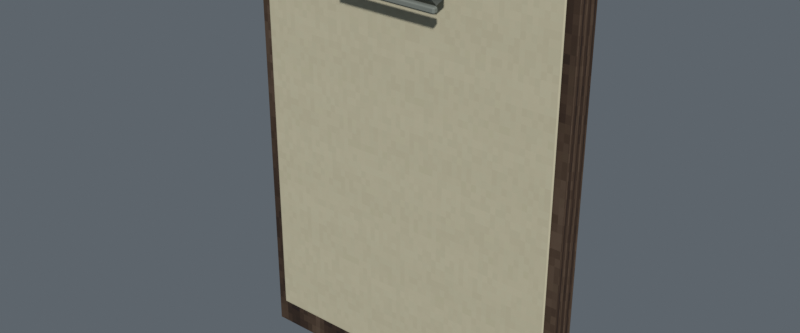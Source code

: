 # Source: clipboards.blend  (saved by Blender 5.0.118; exported with 4.5.12 LTS)
import bpy
from mathutils import Matrix  # noqa: F401  (used for matrix-valued properties, if any)

bpy.ops.wm.read_factory_settings(use_empty=True)
scene = bpy.context.scene
scene.name = 'Scene'

# ---- images (referenced by path relative to the original .blend; pixels are not part of the script)
import os
ASSET_DIR = os.environ.get("B2B_ASSET_DIR", "")  # directory of the original .blend (textures are referenced by path, not embedded)
HERE = os.path.dirname(os.path.abspath(__file__))  # packed textures are extracted next to this script under _unpacked/

def load_image(name, relpath, width, height, colorspace="sRGB"):
    """Load a texture the original file referenced (path relative to the .blend, or extracted next to this script)."""
    p = next((c for c in (os.path.join(HERE, relpath), os.path.join(ASSET_DIR, relpath)) if relpath and os.path.exists(c)), "")
    if p:
        img = bpy.data.images.load(p, check_existing=True)
        img.name = name
    else:  # same state as the original file: an image datablock whose file is absent (Cycles renders it pink)
        img = bpy.data.images.new(name, width, height)
        img.source = "FILE"
        img.filepath = "//" + (relpath or name)
    img.colorspace_settings.name = colorspace
    return img
img_dark_clipboard_fibreboard_diffuse = load_image('Dark clipboard fibreboard diffuse', '_unpacked/Dark_clipboard_fibreboard_diffuse.255145fe.png', 64, 64, 'sRGB')
img_unwritten_assignment_paper_diffuse = load_image('Unwritten assignment paper diffuse', '_unpacked/Unwritten_assignment_paper_diffuse.a22448bc.png', 64, 64, 'sRGB')
img_clipboard_galvanized_clip_diffuse = load_image('Clipboard galvanized clip diffuse', '_unpacked/Clipboard_galvanized_clip_diffuse.e5e3f432.png', 64, 64, 'sRGB')

# ---- materials (node trees are filled in below, after node groups)
mat_rebuild_dark_clipboard_fibreboard = bpy.data.materials.new('Rebuild Dark clipboard fibreboard')
mat_rebuild_unwritten_assignment_paper = bpy.data.materials.new('Rebuild Unwritten assignment paper')
mat_rebuild_clipboard_galvanized_clip = bpy.data.materials.new('Rebuild Clipboard galvanized clip')

# ---- material node trees
mat_rebuild_dark_clipboard_fibreboard.use_nodes = True; mat_rebuild_dark_clipboard_fibreboard.node_tree.nodes.clear()
_N = mat_rebuild_dark_clipboard_fibreboard.node_tree.nodes; _L = mat_rebuild_dark_clipboard_fibreboard.node_tree.links
n0 = _N.new('ShaderNodeBsdfPrincipled'); n0.name = 'Principled BSDF'; n0.location = (-200, 100)
n0.inputs[2].default_value = 0.88
n1 = _N.new('ShaderNodeOutputMaterial'); n1.name = 'Material Output'; n1.location = (200, 100)
n2 = _N.new('ShaderNodeTexImage'); n2.name = 'Image Texture'; n2.location = (0, 0)
n2.image = img_dark_clipboard_fibreboard_diffuse
n2.interpolation = 'Closest'
_L.new(n0.outputs[0], n1.inputs[0])
_L.new(n2.outputs[0], n0.inputs[0])
n1.is_active_output = True
mat_rebuild_unwritten_assignment_paper.use_nodes = True; mat_rebuild_unwritten_assignment_paper.node_tree.nodes.clear()
_N = mat_rebuild_unwritten_assignment_paper.node_tree.nodes; _L = mat_rebuild_unwritten_assignment_paper.node_tree.links
n0 = _N.new('ShaderNodeBsdfPrincipled'); n0.name = 'Principled BSDF'; n0.location = (-200, 100)
n0.inputs[2].default_value = 0.88
n1 = _N.new('ShaderNodeOutputMaterial'); n1.name = 'Material Output'; n1.location = (200, 100)
n2 = _N.new('ShaderNodeTexImage'); n2.name = 'Image Texture'; n2.location = (0, 0)
n2.image = img_unwritten_assignment_paper_diffuse
n2.interpolation = 'Closest'
_L.new(n0.outputs[0], n1.inputs[0])
_L.new(n2.outputs[0], n0.inputs[0])
n1.is_active_output = True
mat_rebuild_clipboard_galvanized_clip.use_nodes = True; mat_rebuild_clipboard_galvanized_clip.node_tree.nodes.clear()
_N = mat_rebuild_clipboard_galvanized_clip.node_tree.nodes; _L = mat_rebuild_clipboard_galvanized_clip.node_tree.links
n0 = _N.new('ShaderNodeBsdfPrincipled'); n0.name = 'Principled BSDF'; n0.location = (-200, 100)
n0.inputs[2].default_value = 0.88
n1 = _N.new('ShaderNodeOutputMaterial'); n1.name = 'Material Output'; n1.location = (200, 100)
n2 = _N.new('ShaderNodeTexImage'); n2.name = 'Image Texture'; n2.location = (0, 0)
n2.image = img_clipboard_galvanized_clip_diffuse
n2.interpolation = 'Closest'
_L.new(n0.outputs[0], n1.inputs[0])
_L.new(n2.outputs[0], n0.inputs[0])
n1.is_active_output = True

# ---- world
world_neutral_asset_studio = bpy.data.worlds.new('Neutral asset studio'); scene.world = world_neutral_asset_studio
world_neutral_asset_studio.use_nodes = True; world_neutral_asset_studio.node_tree.nodes.clear()
_N = world_neutral_asset_studio.node_tree.nodes; _L = world_neutral_asset_studio.node_tree.links
n0 = _N.new('ShaderNodeBackground'); n0.name = 'Background'; n0.location = (-200, 100)
n0.inputs[0].default_value = (0.11, 0.13, 0.15, 1.0)
n1 = _N.new('ShaderNodeOutputWorld'); n1.name = 'World Output'; n1.location = (200, 100)
_L.new(n0.outputs[0], n1.inputs[0])
n1.is_active_output = True

# ---- meshes
me_cube = bpy.data.meshes.new('Cube')
me_cube.from_pydata([(-0.109, -9.313e-10, 0.0), (-0.109, -0.006, 0.006), (-0.115, -9.313e-10, 0.006), (-0.109, -0.006, 0.314), (-0.109, -9.313e-10, 0.32), (-0.115, -9.313e-10, 0.314), (-0.109, 9.313e-10, 0.0), (-0.115, 9.313e-10, 0.006), (-0.109, 0.006, 0.006), (-0.109, 9.313e-10, 0.32), (-0.109, 0.006, 0.314), (-0.115, 9.313e-10, 0.314), (0.109, -9.313e-10, 0.0), (0.115, -9.313e-10, 0.006), (0.109, -0.006, 0.006), (0.109, -9.313e-10, 0.32), (0.109, -0.006, 0.314), (0.115, -9.313e-10, 0.314), (0.109, 9.313e-10, 0.0), (0.109, 0.006, 0.006), (0.115, 9.313e-10, 0.006), (0.109, 9.313e-10, 0.32), (0.115, 9.313e-10, 0.314), (0.109, 0.006, 0.314), (-0.1018, -0.007, 0.0225), (-0.1018, -0.00775, 0.02325), (-0.1025, -0.007, 0.02325), (-0.1018, -0.00775, 0.2987), (-0.1018, -0.007, 0.2995), (-0.1025, -0.007, 0.2987), (-0.1018, -0.007, 0.0225), (-0.1025, -0.007, 0.02325), (-0.1018, -0.00625, 0.02325), (-0.1018, -0.007, 0.2995), (-0.1018, -0.00625, 0.2987), (-0.1025, -0.007, 0.2987), (0.1018, -0.007, 0.0225), (0.1025, -0.007, 0.02325), (0.1018, -0.00775, 0.02325), (0.1018, -0.007, 0.2995), (0.1018, -0.00775, 0.2987), (0.1025, -0.007, 0.2987), (0.1018, -0.007, 0.0225), (0.1018, -0.00625, 0.02325), (0.1025, -0.007, 0.02325), (0.1018, -0.007, 0.2995), (0.1025, -0.007, 0.2987), (0.1018, -0.00625, 0.2987), (-0.035, -0.02, 0.295), (-0.035, -0.01824, 0.2908), (-0.035, -0.014, 0.289), (-0.035, -0.009757, 0.2908), (-0.035, -0.008, 0.295), (-0.035, -0.009757, 0.2992), (-0.035, -0.014, 0.301), (-0.035, -0.01824, 0.2992), (0.035, -0.02, 0.295), (0.035, -0.01824, 0.2908), (0.035, -0.014, 0.289), (0.035, -0.009757, 0.2908), (0.035, -0.008, 0.295), (0.035, -0.009757, 0.2992), (0.035, -0.014, 0.301), (0.035, -0.01824, 0.2992), (-0.031, -0.016, 0.266), (-0.031, -0.021, 0.271), (-0.036, -0.016, 0.271), (-0.031, -0.021, 0.291), (-0.031, -0.016, 0.296), (-0.036, -0.016, 0.291), (-0.031, -0.016, 0.266), (-0.036, -0.016, 0.271), (-0.031, -0.011, 0.271), (-0.031, -0.016, 0.296), (-0.031, -0.011, 0.291), (-0.036, -0.016, 0.291), (0.031, -0.016, 0.266), (0.036, -0.016, 0.271), (0.031, -0.021, 0.271), (0.031, -0.016, 0.296), (0.031, -0.021, 0.291), (0.036, -0.016, 0.291), (0.031, -0.016, 0.266), (0.031, -0.011, 0.271), (0.036, -0.016, 0.271), (0.031, -0.016, 0.296), (0.036, -0.016, 0.291), (0.031, -0.011, 0.291), (-0.033, -0.021, 0.263), (-0.033, -0.022, 0.264), (-0.034, -0.021, 0.264), (-0.033, -0.022, 0.266), (-0.033, -0.021, 0.267), (-0.034, -0.021, 0.266), (-0.033, -0.019, 0.263), (-0.034, -0.019, 0.264), (-0.033, -0.018, 0.264), (-0.033, -0.019, 0.267), (-0.033, -0.018, 0.266), (-0.034, -0.019, 0.266), (0.033, -0.021, 0.263), (0.034, -0.021, 0.264), (0.033, -0.022, 0.264), (0.033, -0.021, 0.267), (0.033, -0.022, 0.266), (0.034, -0.021, 0.266), (0.033, -0.019, 0.263), (0.033, -0.018, 0.264), (0.034, -0.019, 0.264), (0.033, -0.019, 0.267), (0.034, -0.019, 0.266), (0.033, -0.018, 0.266)], [], [(0, 1, 2), (3, 4, 5), (6, 7, 8), (9, 10, 11), (12, 13, 14), (15, 16, 17), (18, 19, 20), (21, 22, 23), (6, 0, 2, 7), (1, 3, 5, 2), (4, 9, 11, 5), (10, 8, 7, 11), (18, 6, 8, 19), (9, 21, 23, 10), (22, 20, 19, 23), (12, 18, 20, 13), (21, 15, 17, 22), (16, 14, 13, 17), (0, 12, 14, 1), (15, 4, 3, 16), (6, 18, 12, 0), (2, 5, 11, 7), (14, 16, 3, 1), (21, 9, 4, 15), (8, 10, 23, 19), (20, 22, 17, 13), (24, 25, 26), (27, 28, 29), (30, 31, 32), (33, 34, 35), (36, 37, 38), (39, 40, 41), (42, 43, 44), (45, 46, 47), (30, 24, 26, 31), (25, 27, 29, 26), (28, 33, 35, 29), (34, 32, 31, 35), (42, 30, 32, 43), (33, 45, 47, 34), (46, 44, 43, 47), (36, 42, 44, 37), (45, 39, 41, 46), (40, 38, 37, 41), (24, 36, 38, 25), (39, 28, 27, 40), (30, 42, 36, 24), (26, 29, 35, 31), (38, 40, 27, 25), (45, 33, 28, 39), (32, 34, 47, 43), (44, 46, 41, 37), (55, 54, 53, 52, 51, 50, 49, 48), (56, 57, 58, 59, 60, 61, 62, 63), (48, 49, 57, 56), (49, 50, 58, 57), (50, 51, 59, 58), (51, 52, 60, 59), (52, 53, 61, 60), (53, 54, 62, 61), (54, 55, 63, 62), (55, 48, 56, 63), (64, 65, 66), (67, 68, 69), (70, 71, 72), (73, 74, 75), (76, 77, 78), (79, 80, 81), (82, 83, 84), (85, 86, 87), (70, 64, 66, 71), (65, 67, 69, 66), (68, 73, 75, 69), (74, 72, 71, 75), (82, 70, 72, 83), (73, 85, 87, 74), (86, 84, 83, 87), (76, 82, 84, 77), (85, 79, 81, 86), (80, 78, 77, 81), (64, 76, 78, 65), (79, 68, 67, 80), (70, 82, 76, 64), (66, 69, 75, 71), (78, 80, 67, 65), (85, 73, 68, 79), (72, 74, 87, 83), (84, 86, 81, 77), (88, 89, 90), (91, 92, 93), (94, 95, 96), (97, 98, 99), (100, 101, 102), (103, 104, 105), (106, 107, 108), (109, 110, 111), (94, 88, 90, 95), (89, 91, 93, 90), (92, 97, 99, 93), (98, 96, 95, 99), (106, 94, 96, 107), (97, 109, 111, 98), (110, 108, 107, 111), (100, 106, 108, 101), (109, 103, 105, 110), (104, 102, 101, 105), (88, 100, 102, 89), (103, 92, 91, 104), (94, 106, 100, 88), (90, 93, 99, 95), (102, 104, 91, 89), (109, 97, 92, 103), (96, 98, 111, 107), (108, 110, 105, 101)])
me_cube.polygons.foreach_set('material_index', [0, 0, 0, 0, 0, 0, 0, 0, 0, 0, 0, 0, 0, 0, 0, 0, 0, 0, 0, 0, 0, 0, 0, 0, 0, 0, 1, 1, 1, 1, 1, 1, 1, 1, 1, 1, 1, 1, 1, 1, 1, 1, 1, 1, 1, 1, 1, 1, 1, 1, 1, 1, 2, 2, 2, 2, 2, 2, 2, 2, 2, 2, 2, 2, 2, 2, 2, 2, 2, 2, 2, 2, 2, 2, 2, 2, 2, 2, 2, 2, 2, 2, 2, 2, 2, 2, 2, 2, 2, 2, 2, 2, 2, 2, 2, 2, 2, 2, 2, 2, 2, 2, 2, 2, 2, 2, 2, 2, 2, 2, 2, 2, 2, 2])
_uv = me_cube.uv_layers.new(name='UVMap')
_uv.uv.foreach_set('vector', [0.5, 0.025, 0.025, 0.04281, 0.5, 0.04281, 0.025, 0.9572, 0.5, 0.975, 0.5, 0.9572, 0.5, 0.025, 0.5, 0.04281, 0.975, 0.04281, 0.5, 0.975, 0.975, 0.9572, 0.5, 0.9572, 0.5, 0.025, 0.5, 0.04281, 0.025, 0.04281, 0.5, 0.975, 0.025, 0.9572, 0.5, 0.9572, 0.5, 0.025, 0.975, 0.04281, 0.5, 0.04281, 0.5, 0.975, 0.5, 0.9572, 0.975, 0.9572, 0.5, 0.025, 0.5, 0.025, 0.5, 0.04281, 0.5, 0.04281, 0.025, 0.04281, 0.025, 0.9572, 0.5, 0.9572, 0.5, 0.04281, 0.5, 0.975, 0.5, 0.975, 0.5, 0.9572, 0.5, 0.9572, 0.975, 0.9572, 0.975, 0.04281, 0.5, 0.04281, 0.5, 0.9572, 0.9502, 0.5, 0.04978, 0.5, 0.04978, 0.975, 0.9502, 0.975, 0.04978, 0.5, 0.9502, 0.5, 0.9502, 0.975, 0.04978, 0.975, 0.5, 0.9572, 0.5, 0.04281, 0.975, 0.04281, 0.975, 0.9572, 0.5, 0.025, 0.5, 0.025, 0.5, 0.04281, 0.5, 0.04281, 0.5, 0.975, 0.5, 0.975, 0.5, 0.9572, 0.5, 0.9572, 0.025, 0.9572, 0.025, 0.04281, 0.5, 0.04281, 0.5, 0.9572, 0.04978, 0.5, 0.9502, 0.5, 0.9502, 0.025, 0.04978, 0.025, 0.9502, 0.5, 0.04978, 0.5, 0.04978, 0.025, 0.9502, 0.025, 0.04978, 0.5, 0.9502, 0.5, 0.9502, 0.5, 0.04978, 0.5, 0.5, 0.04281, 0.5, 0.9572, 0.5, 0.9572, 0.5, 0.04281, 0.9502, 0.04281, 0.9502, 0.9572, 0.04978, 0.9572, 0.04978, 0.04281, 0.9502, 0.5, 0.04978, 0.5, 0.04978, 0.5, 0.9502, 0.5, 0.04978, 0.04281, 0.04978, 0.9572, 0.9502, 0.9572, 0.9502, 0.04281, 0.5, 0.04281, 0.5, 0.9572, 0.5, 0.9572, 0.5, 0.04281, 0.5, 0.025, 0.025, 0.02757, 0.5, 0.02757, 0.025, 0.9724, 0.5, 0.975, 0.5, 0.9724, 0.5, 0.025, 0.5, 0.02757, 0.975, 0.02757, 0.5, 0.975, 0.975, 0.9724, 0.5, 0.9724, 0.5, 0.025, 0.5, 0.02757, 0.025, 0.02757, 0.5, 0.975, 0.025, 0.9724, 0.5, 0.9724, 0.5, 0.025, 0.975, 0.02757, 0.5, 0.02757, 0.5, 0.975, 0.5, 0.9724, 0.975, 0.9724, 0.5, 0.025, 0.5, 0.025, 0.5, 0.02757, 0.5, 0.02757, 0.025, 0.02757, 0.025, 0.9724, 0.5, 0.9724, 0.5, 0.02757, 0.5, 0.975, 0.5, 0.975, 0.5, 0.9724, 0.5, 0.9724, 0.975, 0.9724, 0.975, 0.02757, 0.5, 0.02757, 0.5, 0.9724, 0.9715, 0.025, 0.02848, 0.025, 0.02848, 0.02757, 0.9715, 0.02757, 0.02848, 0.975, 0.9715, 0.975, 0.9715, 0.9724, 0.02848, 0.9724, 0.5, 0.9724, 0.5, 0.02757, 0.975, 0.02757, 0.975, 0.9724, 0.5, 0.025, 0.5, 0.025, 0.5, 0.02757, 0.5, 0.02757, 0.5, 0.975, 0.5, 0.975, 0.5, 0.9724, 0.5, 0.9724, 0.025, 0.9724, 0.025, 0.02757, 0.5, 0.02757, 0.5, 0.9724, 0.02848, 0.025, 0.9715, 0.025, 0.9715, 0.02757, 0.02848, 0.02757, 0.9715, 0.975, 0.02848, 0.975, 0.02848, 0.9724, 0.9715, 0.9724, 0.02848, 0.5, 0.9715, 0.5, 0.9715, 0.5, 0.02848, 0.5, 0.5, 0.02757, 0.5, 0.9724, 0.5, 0.9724, 0.5, 0.02757, 0.9715, 0.02757, 0.9715, 0.9724, 0.02848, 0.9724, 0.02848, 0.02757, 0.9715, 0.5, 0.02848, 0.5, 0.02848, 0.5, 0.9715, 0.5, 0.02848, 0.02757, 0.02848, 0.9724, 0.9715, 0.9724, 0.9715, 0.02757, 0.5, 0.02757, 0.5, 0.9724, 0.5, 0.9724, 0.5, 0.02757, 0.1641, 0.8359, 0.5, 0.975, 0.8359, 0.8359, 0.975, 0.5, 0.8359, 0.1641, 0.5, 0.025, 0.1641, 0.1641, 0.025, 0.5, 0.025, 0.5, 0.1641, 0.1641, 0.5, 0.025, 0.8359, 0.1641, 0.975, 0.5, 0.8359, 0.8359, 0.5, 0.975, 0.1641, 0.8359, 0.025, 0.5, 0.025, 0.1641, 0.975, 0.1641, 0.975, 0.5, 0.025, 0.1641, 0.025, 0.5, 0.975, 0.5, 0.975, 0.1641, 0.025, 0.5, 0.025, 0.8359, 0.975, 0.8359, 0.975, 0.5, 0.025, 0.1641, 0.025, 0.5, 0.975, 0.5, 0.975, 0.1641, 0.025, 0.5, 0.025, 0.8359, 0.975, 0.8359, 0.975, 0.5, 0.025, 0.8359, 0.025, 0.5, 0.975, 0.5, 0.975, 0.8359, 0.025, 0.5, 0.025, 0.1641, 0.975, 0.1641, 0.975, 0.5, 0.025, 0.8359, 0.025, 0.5, 0.975, 0.5, 0.975, 0.8359, 0.5, 0.025, 0.025, 0.1833, 0.5, 0.1833, 0.025, 0.8167, 0.5, 0.975, 0.5, 0.8167, 0.5, 0.025, 0.5, 0.1833, 0.975, 0.1833, 0.5, 0.975, 0.975, 0.8167, 0.5, 0.8167, 0.5, 0.025, 0.5, 0.1833, 0.025, 0.1833, 0.5, 0.975, 0.025, 0.8167, 0.5, 0.8167, 0.5, 0.025, 0.975, 0.1833, 0.5, 0.1833, 0.5, 0.975, 0.5, 0.8167, 0.975, 0.8167, 0.5, 0.025, 0.5, 0.025, 0.5, 0.1833, 0.5, 0.1833, 0.025, 0.1833, 0.025, 0.8167, 0.5, 0.8167, 0.5, 0.1833, 0.5, 0.975, 0.5, 0.975, 0.5, 0.8167, 0.5, 0.8167, 0.975, 0.8167, 0.975, 0.1833, 0.5, 0.1833, 0.5, 0.8167, 0.909, 0.025, 0.09097, 0.025, 0.09097, 0.1833, 0.909, 0.1833, 0.09097, 0.975, 0.909, 0.975, 0.909, 0.8167, 0.09097, 0.8167, 0.5, 0.8167, 0.5, 0.1833, 0.975, 0.1833, 0.975, 0.8167, 0.5, 0.025, 0.5, 0.025, 0.5, 0.1833, 0.5, 0.1833, 0.5, 0.975, 0.5, 0.975, 0.5, 0.8167, 0.5, 0.8167, 0.025, 0.8167, 0.025, 0.1833, 0.5, 0.1833, 0.5, 0.8167, 0.09097, 0.025, 0.909, 0.025, 0.909, 0.1833, 0.09097, 0.1833, 0.909, 0.975, 0.09097, 0.975, 0.09097, 0.8167, 0.909, 0.8167, 0.09097, 0.5, 0.909, 0.5, 0.909, 0.5, 0.09097, 0.5, 0.5, 0.1833, 0.5, 0.8167, 0.5, 0.8167, 0.5, 0.1833, 0.909, 0.1833, 0.909, 0.8167, 0.09097, 0.8167, 0.09097, 0.1833, 0.909, 0.5, 0.09097, 0.5, 0.09097, 0.5, 0.909, 0.5, 0.09097, 0.1833, 0.09097, 0.8167, 0.909, 0.8167, 0.909, 0.1833, 0.5, 0.1833, 0.5, 0.8167, 0.5, 0.8167, 0.5, 0.1833, 0.2625, 0.025, 0.025, 0.2625, 0.2625, 0.2625, 0.025, 0.7375, 0.2625, 0.975, 0.2625, 0.7375, 0.7375, 0.025, 0.7375, 0.2625, 0.975, 0.2625, 0.7375, 0.975, 0.975, 0.7375, 0.7375, 0.7375, 0.2625, 0.025, 0.2625, 0.2625, 0.025, 0.2625, 0.2625, 0.975, 0.025, 0.7375, 0.2625, 0.7375, 0.7375, 0.025, 0.975, 0.2625, 0.7375, 0.2625, 0.7375, 0.975, 0.7375, 0.7375, 0.975, 0.7375, 0.7375, 0.025, 0.2625, 0.025, 0.2625, 0.2625, 0.7375, 0.2625, 0.025, 0.2625, 0.025, 0.7375, 0.2625, 0.7375, 0.2625, 0.2625, 0.2625, 0.975, 0.7375, 0.975, 0.7375, 0.7375, 0.2625, 0.7375, 0.975, 0.7375, 0.975, 0.2625, 0.7375, 0.2625, 0.7375, 0.7375, 0.961, 0.025, 0.03897, 0.025, 0.03897, 0.2625, 0.961, 0.2625, 0.03897, 0.975, 0.961, 0.975, 0.961, 0.7375, 0.03897, 0.7375, 0.7375, 0.7375, 0.7375, 0.2625, 0.975, 0.2625, 0.975, 0.7375, 0.2625, 0.025, 0.7375, 0.025, 0.7375, 0.2625, 0.2625, 0.2625, 0.7375, 0.975, 0.2625, 0.975, 0.2625, 0.7375, 0.7375, 0.7375, 0.025, 0.7375, 0.025, 0.2625, 0.2625, 0.2625, 0.2625, 0.7375, 0.03897, 0.025, 0.961, 0.025, 0.961, 0.2625, 0.03897, 0.2625, 0.961, 0.975, 0.03897, 0.975, 0.03897, 0.7375, 0.961, 0.7375, 0.03897, 0.7375, 0.961, 0.7375, 0.961, 0.2625, 0.03897, 0.2625, 0.2625, 0.2625, 0.2625, 0.7375, 0.7375, 0.7375, 0.7375, 0.2625, 0.961, 0.2625, 0.961, 0.7375, 0.03897, 0.7375, 0.03897, 0.2625, 0.961, 0.7375, 0.03897, 0.7375, 0.03897, 0.2625, 0.961, 0.2625, 0.03897, 0.2625, 0.03897, 0.7375, 0.961, 0.7375, 0.961, 0.2625, 0.7375, 0.2625, 0.7375, 0.7375, 0.2625, 0.7375, 0.2625, 0.2625])
me_cube.materials.append(mat_rebuild_dark_clipboard_fibreboard)
me_cube.materials.append(mat_rebuild_unwritten_assignment_paper)
me_cube.materials.append(mat_rebuild_clipboard_galvanized_clip)
me_cube.update()

# ---- objects
ob_blender_clipboards_fixed = bpy.data.objects.new('blender_clipboards_fixed', me_cube)

# ---- transforms, parenting, visibility, modifiers, constraints
ob_blender_clipboards_fixed.location = (0.0, 0.0, 0.0)
_vg = ob_blender_clipboards_fixed.vertex_groups.new(name='Thin rounded clipboard')
_vg = ob_blender_clipboards_fixed.vertex_groups.new(name='Replaceable blank task sheet')
_vg = ob_blender_clipboards_fixed.vertex_groups.new(name='Spring hinge')
_vg = ob_blender_clipboards_fixed.vertex_groups.new(name='Arched spring clamp')
_vg = ob_blender_clipboards_fixed.vertex_groups.new(name='Paper gripping jaw')

# ---- collection membership
scene.collection.objects.link(ob_blender_clipboards_fixed)

# ---- scene / render settings (as saved in the file)
scene.frame_start = 1; scene.frame_end = 250; scene.frame_set(1)
scene.render.engine = 'CYCLES'
scene.render.resolution_x = 1536
scene.render.resolution_y = 640
scene.render.bake_bias = 0.0
scene.render.bake_samples = 0
scene.cycles.samples = 12
scene.cycles.sampling_pattern = 'TABULATED_SOBOL'
scene.eevee.use_volume_custom_range = False
scene.view_settings.view_transform = 'Standard'
bpy.context.view_layer.update()

# ---- added for rendering (the .blend has no active camera and no usable light): camera, sun
cam_auto = bpy.data.cameras.new('AutoCamera')
cam_auto.lens = 50.0
cam_auto.sensor_width = 36.0
cam_auto.clip_end = 1000.0
ob_auto_camera = bpy.data.objects.new('AutoCamera', cam_auto)
scene.collection.objects.link(ob_auto_camera)
ob_auto_camera.location = (0.365533, -0.446639, 0.452426)
ob_auto_camera.rotation_euler = (1.09748, -7.21219e-08, 0.694738)
scene.camera = ob_auto_camera
light_auto_sun = bpy.data.lights.new('AutoSun', 'SUN')
light_auto_sun.energy = 3.0
light_auto_sun.angle = 0.0523599
ob_auto_sun = bpy.data.objects.new('AutoSun', light_auto_sun)
scene.collection.objects.link(ob_auto_sun)
ob_auto_sun.rotation_euler = (0.872665, 0.174533, 0.523599)
bpy.context.view_layer.update()
